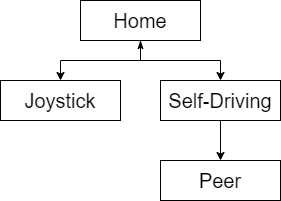

The diagram above was exported from draw.io. Its source (the exported page's mxGraphModel, read from the mxfile embedded in the PNG):
<mxGraphModel dx="1050" dy="549" grid="1" gridSize="10" guides="1" tooltips="1" connect="1" arrows="1" fold="1" page="1" pageScale="1" pageWidth="827" pageHeight="1169" math="0" shadow="0">
  <root>
    <mxCell id="0" />
    <mxCell id="1" parent="0" />
    <mxCell id="k0267XG3D78eKM9zqUNa-3" value="" style="edgeStyle=orthogonalEdgeStyle;rounded=0;orthogonalLoop=1;jettySize=auto;html=1;startArrow=classicThin;startFill=1;" edge="1" parent="1" source="k0267XG3D78eKM9zqUNa-1" target="k0267XG3D78eKM9zqUNa-2">
      <mxGeometry relative="1" as="geometry" />
    </mxCell>
    <mxCell id="k0267XG3D78eKM9zqUNa-5" value="" style="edgeStyle=orthogonalEdgeStyle;rounded=0;orthogonalLoop=1;jettySize=auto;html=1;" edge="1" parent="1" source="k0267XG3D78eKM9zqUNa-1" target="k0267XG3D78eKM9zqUNa-4">
      <mxGeometry relative="1" as="geometry" />
    </mxCell>
    <mxCell id="k0267XG3D78eKM9zqUNa-1" value="&lt;font style=&quot;font-size: 20px;&quot;&gt;Home&lt;/font&gt;" style="rounded=0;whiteSpace=wrap;html=1;" vertex="1" parent="1">
      <mxGeometry x="360" y="80" width="120" height="40" as="geometry" />
    </mxCell>
    <mxCell id="k0267XG3D78eKM9zqUNa-2" value="&lt;font style=&quot;font-size: 20px;&quot;&gt;Joystick&lt;/font&gt;" style="rounded=0;whiteSpace=wrap;html=1;" vertex="1" parent="1">
      <mxGeometry x="280" y="160" width="120" height="40" as="geometry" />
    </mxCell>
    <mxCell id="k0267XG3D78eKM9zqUNa-7" value="" style="edgeStyle=orthogonalEdgeStyle;rounded=0;orthogonalLoop=1;jettySize=auto;html=1;" edge="1" parent="1" source="k0267XG3D78eKM9zqUNa-4" target="k0267XG3D78eKM9zqUNa-6">
      <mxGeometry relative="1" as="geometry" />
    </mxCell>
    <mxCell id="k0267XG3D78eKM9zqUNa-4" value="&lt;font style=&quot;font-size: 20px;&quot;&gt;Self-Driving&lt;/font&gt;" style="rounded=0;whiteSpace=wrap;html=1;" vertex="1" parent="1">
      <mxGeometry x="440" y="160" width="120" height="40" as="geometry" />
    </mxCell>
    <mxCell id="k0267XG3D78eKM9zqUNa-6" value="&lt;font style=&quot;font-size: 20px;&quot;&gt;Peer&lt;/font&gt;" style="rounded=0;whiteSpace=wrap;html=1;" vertex="1" parent="1">
      <mxGeometry x="440" y="240" width="120" height="40" as="geometry" />
    </mxCell>
  </root>
</mxGraphModel>